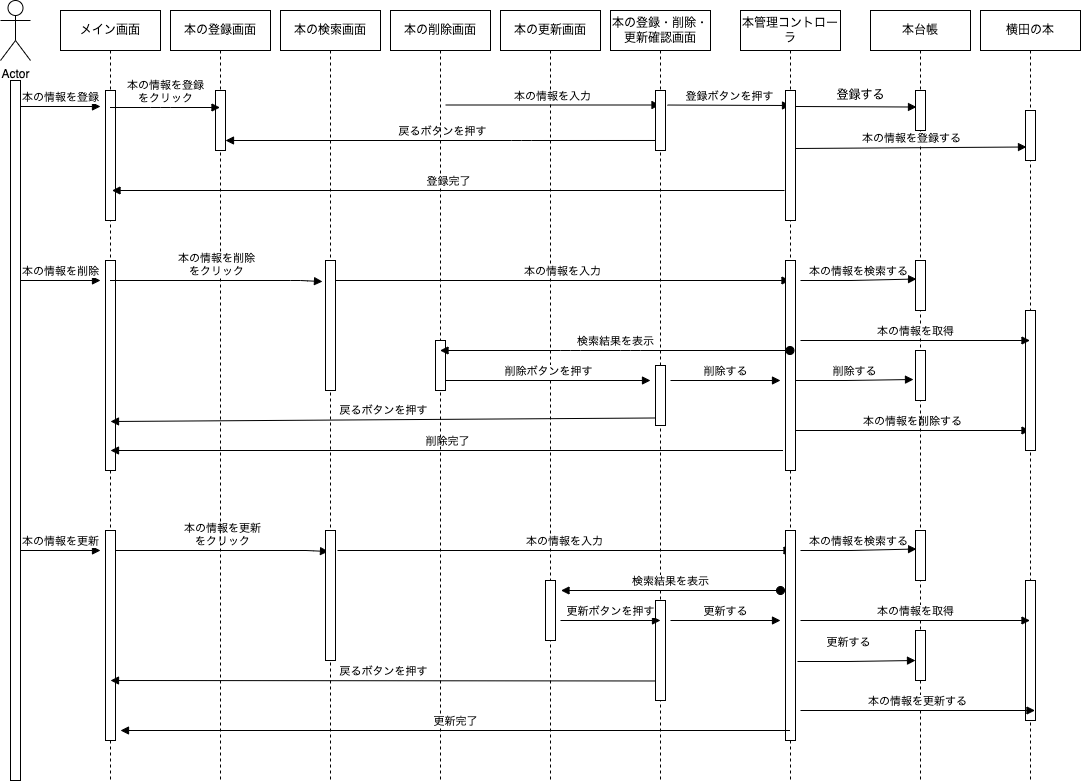

The diagram above was exported from draw.io. Its source (the exported page's mxGraphModel, read from the mxfile embedded in the PNG):
<mxGraphModel dx="642" dy="680" grid="1" gridSize="10" guides="1" tooltips="1" connect="1" arrows="1" fold="1" page="1" pageScale="1" pageWidth="1169" pageHeight="1654" math="0" shadow="0">
  <root>
    <mxCell id="0" />
    <mxCell id="1" parent="0" />
    <mxCell id="2" value="Actor" style="shape=umlActor;verticalLabelPosition=bottom;verticalAlign=top;html=1;" parent="1" vertex="1">
      <mxGeometry x="20" y="10" width="30" height="60" as="geometry" />
    </mxCell>
    <mxCell id="3" value="" style="html=1;points=[];perimeter=orthogonalPerimeter;" parent="1" vertex="1">
      <mxGeometry x="30" y="90" width="10" height="700" as="geometry" />
    </mxCell>
    <mxCell id="4" value="メイン画面" style="shape=umlLifeline;perimeter=lifelinePerimeter;whiteSpace=wrap;html=1;container=1;collapsible=0;recursiveResize=0;outlineConnect=0;" parent="1" vertex="1">
      <mxGeometry x="80" y="20" width="100" height="770" as="geometry" />
    </mxCell>
    <mxCell id="15" value="" style="html=1;points=[];perimeter=orthogonalPerimeter;" parent="4" vertex="1">
      <mxGeometry x="45" y="80" width="10" height="130" as="geometry" />
    </mxCell>
    <mxCell id="31" value="" style="html=1;points=[];perimeter=orthogonalPerimeter;" parent="4" vertex="1">
      <mxGeometry x="45" y="250" width="10" height="210" as="geometry" />
    </mxCell>
    <mxCell id="32" value="本の情報を削除" style="html=1;verticalAlign=bottom;endArrow=block;" parent="4" edge="1">
      <mxGeometry width="80" relative="1" as="geometry">
        <mxPoint x="-40" y="270" as="sourcePoint" />
        <mxPoint x="40" y="270" as="targetPoint" />
      </mxGeometry>
    </mxCell>
    <mxCell id="54" value="本の情報を更新" style="html=1;verticalAlign=bottom;endArrow=block;" parent="4" edge="1">
      <mxGeometry width="80" relative="1" as="geometry">
        <mxPoint x="-40" y="540" as="sourcePoint" />
        <mxPoint x="40" y="540" as="targetPoint" />
      </mxGeometry>
    </mxCell>
    <mxCell id="55" value="" style="html=1;points=[];perimeter=orthogonalPerimeter;" parent="4" vertex="1">
      <mxGeometry x="45" y="520" width="10" height="210" as="geometry" />
    </mxCell>
    <mxCell id="57" value="本の情報を更新&lt;br&gt;をクリック" style="html=1;verticalAlign=bottom;endArrow=block;" parent="4" edge="1">
      <mxGeometry width="80" relative="1" as="geometry">
        <mxPoint x="55" y="540" as="sourcePoint" />
        <mxPoint x="268" y="541" as="targetPoint" />
        <Array as="points">
          <mxPoint x="245.5" y="540" />
        </Array>
      </mxGeometry>
    </mxCell>
    <mxCell id="5" value="本の検索画面" style="shape=umlLifeline;perimeter=lifelinePerimeter;whiteSpace=wrap;html=1;container=1;collapsible=0;recursiveResize=0;outlineConnect=0;" parent="1" vertex="1">
      <mxGeometry x="300" y="20" width="100" height="770" as="geometry" />
    </mxCell>
    <mxCell id="30" value="" style="html=1;points=[];perimeter=orthogonalPerimeter;" parent="5" vertex="1">
      <mxGeometry x="45" y="250" width="10" height="130" as="geometry" />
    </mxCell>
    <mxCell id="56" value="" style="html=1;points=[];perimeter=orthogonalPerimeter;" parent="5" vertex="1">
      <mxGeometry x="45" y="520" width="10" height="130" as="geometry" />
    </mxCell>
    <mxCell id="6" value="本の登録画面" style="shape=umlLifeline;perimeter=lifelinePerimeter;whiteSpace=wrap;html=1;container=1;collapsible=0;recursiveResize=0;outlineConnect=0;" parent="1" vertex="1">
      <mxGeometry x="190" y="20" width="100" height="770" as="geometry" />
    </mxCell>
    <mxCell id="13" value="" style="html=1;points=[];perimeter=orthogonalPerimeter;" parent="6" vertex="1">
      <mxGeometry x="45" y="80" width="10" height="60" as="geometry" />
    </mxCell>
    <mxCell id="25" value="戻るボタンを押す" style="html=1;verticalAlign=bottom;endArrow=block;exitX=0.5;exitY=0.833;exitDx=0;exitDy=0;exitPerimeter=0;" parent="6" source="19" edge="1">
      <mxGeometry width="80" relative="1" as="geometry">
        <mxPoint x="480.5" y="130" as="sourcePoint" />
        <mxPoint x="55" y="130" as="targetPoint" />
        <Array as="points">
          <mxPoint x="351" y="130" />
        </Array>
      </mxGeometry>
    </mxCell>
    <mxCell id="7" value="本の更新画面" style="shape=umlLifeline;perimeter=lifelinePerimeter;whiteSpace=wrap;html=1;container=1;collapsible=0;recursiveResize=0;outlineConnect=0;" parent="1" vertex="1">
      <mxGeometry x="520" y="20" width="100" height="770" as="geometry" />
    </mxCell>
    <mxCell id="20" value="本の情報を入力" style="html=1;verticalAlign=bottom;endArrow=block;" parent="7" target="10" edge="1">
      <mxGeometry width="80" relative="1" as="geometry">
        <mxPoint x="-55" y="94.5" as="sourcePoint" />
        <mxPoint x="159.5" y="94.5" as="targetPoint" />
      </mxGeometry>
    </mxCell>
    <mxCell id="44" value="削除ボタンを押す" style="html=1;verticalAlign=bottom;endArrow=block;" parent="7" edge="1">
      <mxGeometry width="80" relative="1" as="geometry">
        <mxPoint x="-55" y="370" as="sourcePoint" />
        <mxPoint x="150" y="370" as="targetPoint" />
      </mxGeometry>
    </mxCell>
    <mxCell id="52" value="戻るボタンを押す" style="html=1;verticalAlign=bottom;endArrow=block;exitX=0.1;exitY=0.858;exitDx=0;exitDy=0;exitPerimeter=0;" parent="7" edge="1">
      <mxGeometry width="80" relative="1" as="geometry">
        <mxPoint x="156" y="407.48" as="sourcePoint" />
        <mxPoint x="-390" y="411" as="targetPoint" />
      </mxGeometry>
    </mxCell>
    <mxCell id="53" value="削除完了" style="html=1;verticalAlign=bottom;endArrow=block;" parent="7" edge="1">
      <mxGeometry width="80" relative="1" as="geometry">
        <mxPoint x="282.5" y="440" as="sourcePoint" />
        <mxPoint x="-390" y="440" as="targetPoint" />
      </mxGeometry>
    </mxCell>
    <mxCell id="67" value="" style="html=1;points=[];perimeter=orthogonalPerimeter;" parent="7" vertex="1">
      <mxGeometry x="45" y="570" width="10" height="60" as="geometry" />
    </mxCell>
    <mxCell id="73" value="戻るボタンを押す" style="html=1;verticalAlign=bottom;endArrow=block;" parent="7" edge="1">
      <mxGeometry width="80" relative="1" as="geometry">
        <mxPoint x="156" y="670.48" as="sourcePoint" />
        <mxPoint x="-390" y="670" as="targetPoint" />
      </mxGeometry>
    </mxCell>
    <mxCell id="8" value="本の削除画面" style="shape=umlLifeline;perimeter=lifelinePerimeter;whiteSpace=wrap;html=1;container=1;collapsible=0;recursiveResize=0;outlineConnect=0;" parent="1" vertex="1">
      <mxGeometry x="410" y="20" width="100" height="770" as="geometry" />
    </mxCell>
    <mxCell id="33" value="" style="html=1;points=[];perimeter=orthogonalPerimeter;" parent="8" vertex="1">
      <mxGeometry x="45" y="330" width="10" height="50" as="geometry" />
    </mxCell>
    <mxCell id="36" value="本の情報を入力" style="html=1;verticalAlign=bottom;endArrow=block;" parent="8" target="9" edge="1">
      <mxGeometry width="80" relative="1" as="geometry">
        <mxPoint x="-55" y="270" as="sourcePoint" />
        <mxPoint x="25" y="270" as="targetPoint" />
      </mxGeometry>
    </mxCell>
    <mxCell id="59" value="本の情報を入力" style="html=1;verticalAlign=bottom;endArrow=block;" parent="8" edge="1">
      <mxGeometry width="80" relative="1" as="geometry">
        <mxPoint x="-53" y="540" as="sourcePoint" />
        <mxPoint x="401.5" y="540" as="targetPoint" />
      </mxGeometry>
    </mxCell>
    <mxCell id="9" value="本管理コントローラ" style="shape=umlLifeline;perimeter=lifelinePerimeter;whiteSpace=wrap;html=1;container=1;collapsible=0;recursiveResize=0;outlineConnect=0;" parent="1" vertex="1">
      <mxGeometry x="760" y="20" width="100" height="770" as="geometry" />
    </mxCell>
    <mxCell id="21" value="登録ボタンを押す" style="html=1;verticalAlign=bottom;endArrow=block;exitX=1.2;exitY=0.242;exitDx=0;exitDy=0;exitPerimeter=0;" parent="9" source="19" edge="1">
      <mxGeometry width="80" relative="1" as="geometry">
        <mxPoint x="-70" y="95" as="sourcePoint" />
        <mxPoint x="50" y="95" as="targetPoint" />
      </mxGeometry>
    </mxCell>
    <mxCell id="22" value="" style="html=1;points=[];perimeter=orthogonalPerimeter;" parent="9" vertex="1">
      <mxGeometry x="45" y="80" width="10" height="130" as="geometry" />
    </mxCell>
    <mxCell id="35" value="" style="html=1;points=[];perimeter=orthogonalPerimeter;" parent="9" vertex="1">
      <mxGeometry x="45" y="250" width="10" height="210" as="geometry" />
    </mxCell>
    <mxCell id="50" value="削除する" style="html=1;verticalAlign=bottom;endArrow=block;entryX=-0.2;entryY=0.58;entryDx=0;entryDy=0;entryPerimeter=0;" parent="9" target="48" edge="1">
      <mxGeometry width="80" relative="1" as="geometry">
        <mxPoint x="55" y="370" as="sourcePoint" />
        <mxPoint x="165" y="370" as="targetPoint" />
        <Array as="points">
          <mxPoint x="105.5" y="370" />
        </Array>
      </mxGeometry>
    </mxCell>
    <mxCell id="51" value="本の情報を削除する" style="html=1;verticalAlign=bottom;endArrow=block;" parent="9" target="12" edge="1">
      <mxGeometry width="80" relative="1" as="geometry">
        <mxPoint x="55" y="420" as="sourcePoint" />
        <mxPoint x="165" y="420" as="targetPoint" />
        <Array as="points">
          <mxPoint x="105.5" y="420" />
        </Array>
      </mxGeometry>
    </mxCell>
    <mxCell id="58" value="" style="html=1;points=[];perimeter=orthogonalPerimeter;" parent="9" vertex="1">
      <mxGeometry x="45" y="520" width="10" height="210" as="geometry" />
    </mxCell>
    <mxCell id="10" value="本の登録・削除・更新確認画面" style="shape=umlLifeline;perimeter=lifelinePerimeter;whiteSpace=wrap;html=1;container=1;collapsible=0;recursiveResize=0;outlineConnect=0;" parent="1" vertex="1">
      <mxGeometry x="630" y="20" width="100" height="770" as="geometry" />
    </mxCell>
    <mxCell id="19" value="" style="html=1;points=[];perimeter=orthogonalPerimeter;" parent="10" vertex="1">
      <mxGeometry x="45" y="80" width="10" height="60" as="geometry" />
    </mxCell>
    <mxCell id="45" value="" style="html=1;points=[];perimeter=orthogonalPerimeter;" parent="10" vertex="1">
      <mxGeometry x="45" y="355" width="10" height="60" as="geometry" />
    </mxCell>
    <mxCell id="46" value="" style="html=1;points=[];perimeter=orthogonalPerimeter;" parent="10" vertex="1">
      <mxGeometry x="45" y="355" width="10" height="60" as="geometry" />
    </mxCell>
    <mxCell id="47" value="削除する" style="html=1;verticalAlign=bottom;endArrow=block;" parent="10" edge="1">
      <mxGeometry width="80" relative="1" as="geometry">
        <mxPoint x="60" y="370" as="sourcePoint" />
        <mxPoint x="170" y="370" as="targetPoint" />
        <Array as="points">
          <mxPoint x="110.5" y="370" />
        </Array>
      </mxGeometry>
    </mxCell>
    <mxCell id="69" value="" style="html=1;points=[];perimeter=orthogonalPerimeter;" parent="10" vertex="1">
      <mxGeometry x="45" y="590" width="10" height="100" as="geometry" />
    </mxCell>
    <mxCell id="11" value="本台帳" style="shape=umlLifeline;perimeter=lifelinePerimeter;whiteSpace=wrap;html=1;container=1;collapsible=0;recursiveResize=0;outlineConnect=0;" parent="1" vertex="1">
      <mxGeometry x="890" y="20" width="100" height="770" as="geometry" />
    </mxCell>
    <mxCell id="23" value="" style="html=1;points=[];perimeter=orthogonalPerimeter;" parent="11" vertex="1">
      <mxGeometry x="45" y="80" width="10" height="40" as="geometry" />
    </mxCell>
    <mxCell id="27" value="登録する" style="text;html=1;align=center;verticalAlign=middle;resizable=0;points=[];autosize=1;strokeColor=none;fillColor=none;" parent="11" vertex="1">
      <mxGeometry x="-40" y="75" width="60" height="20" as="geometry" />
    </mxCell>
    <mxCell id="37" value="" style="html=1;points=[];perimeter=orthogonalPerimeter;" parent="11" vertex="1">
      <mxGeometry x="45" y="250" width="10" height="50" as="geometry" />
    </mxCell>
    <mxCell id="39" value="本の情報を検索する" style="html=1;verticalAlign=bottom;endArrow=block;entryX=0.1;entryY=0.37;entryDx=0;entryDy=0;entryPerimeter=0;" parent="11" target="37" edge="1">
      <mxGeometry width="80" relative="1" as="geometry">
        <mxPoint x="-70" y="270" as="sourcePoint" />
        <mxPoint x="40" y="270" as="targetPoint" />
        <Array as="points">
          <mxPoint x="-19.5" y="270" />
        </Array>
      </mxGeometry>
    </mxCell>
    <mxCell id="48" value="" style="html=1;points=[];perimeter=orthogonalPerimeter;" parent="11" vertex="1">
      <mxGeometry x="45" y="340" width="10" height="50" as="geometry" />
    </mxCell>
    <mxCell id="60" value="" style="html=1;points=[];perimeter=orthogonalPerimeter;" parent="11" vertex="1">
      <mxGeometry x="45" y="520" width="10" height="50" as="geometry" />
    </mxCell>
    <mxCell id="62" value="" style="html=1;points=[];perimeter=orthogonalPerimeter;" parent="11" vertex="1">
      <mxGeometry x="45" y="620" width="10" height="50" as="geometry" />
    </mxCell>
    <mxCell id="12" value="横田の本" style="shape=umlLifeline;perimeter=lifelinePerimeter;whiteSpace=wrap;html=1;container=1;collapsible=0;recursiveResize=0;outlineConnect=0;" parent="1" vertex="1">
      <mxGeometry x="1000" y="20" width="100" height="770" as="geometry" />
    </mxCell>
    <mxCell id="28" value="" style="html=1;points=[];perimeter=orthogonalPerimeter;" parent="12" vertex="1">
      <mxGeometry x="45" y="100" width="10" height="50" as="geometry" />
    </mxCell>
    <mxCell id="40" value="" style="html=1;points=[];perimeter=orthogonalPerimeter;" parent="12" vertex="1">
      <mxGeometry x="45" y="300" width="10" height="140" as="geometry" />
    </mxCell>
    <mxCell id="61" value="" style="html=1;points=[];perimeter=orthogonalPerimeter;" parent="12" vertex="1">
      <mxGeometry x="45" y="570" width="10" height="140" as="geometry" />
    </mxCell>
    <mxCell id="18" value="本の情報を登録" style="html=1;verticalAlign=bottom;endArrow=block;" parent="1" edge="1">
      <mxGeometry width="80" relative="1" as="geometry">
        <mxPoint x="40" y="116" as="sourcePoint" />
        <mxPoint x="120" y="116" as="targetPoint" />
      </mxGeometry>
    </mxCell>
    <mxCell id="24" value="" style="html=1;verticalAlign=bottom;endArrow=block;entryX=0.1;entryY=0.413;entryDx=0;entryDy=0;entryPerimeter=0;" parent="1" target="23" edge="1">
      <mxGeometry width="80" relative="1" as="geometry">
        <mxPoint x="815" y="116" as="sourcePoint" />
        <mxPoint x="930" y="116" as="targetPoint" />
      </mxGeometry>
    </mxCell>
    <mxCell id="26" value="登録完了" style="html=1;verticalAlign=bottom;endArrow=block;" parent="1" edge="1">
      <mxGeometry width="80" relative="1" as="geometry">
        <mxPoint x="804" y="200" as="sourcePoint" />
        <mxPoint x="131.5" y="200" as="targetPoint" />
      </mxGeometry>
    </mxCell>
    <mxCell id="29" value="本の情報を登録する" style="html=1;verticalAlign=bottom;endArrow=block;entryX=0.1;entryY=0.73;entryDx=0;entryDy=0;entryPerimeter=0;" parent="1" target="28" edge="1">
      <mxGeometry width="80" relative="1" as="geometry">
        <mxPoint x="815" y="158" as="sourcePoint" />
        <mxPoint x="1040" y="158" as="targetPoint" />
      </mxGeometry>
    </mxCell>
    <mxCell id="16" value="本の情報を登録&lt;br&gt;をクリック" style="html=1;verticalAlign=bottom;endArrow=block;" parent="1" edge="1">
      <mxGeometry width="80" relative="1" as="geometry">
        <mxPoint x="129.5" y="117" as="sourcePoint" />
        <mxPoint x="239.5" y="117" as="targetPoint" />
        <Array as="points">
          <mxPoint x="180" y="117" />
        </Array>
      </mxGeometry>
    </mxCell>
    <mxCell id="34" value="本の情報を削除&lt;br&gt;をクリック" style="html=1;verticalAlign=bottom;endArrow=block;entryX=-0.3;entryY=0.162;entryDx=0;entryDy=0;entryPerimeter=0;" parent="1" source="4" target="30" edge="1">
      <mxGeometry width="80" relative="1" as="geometry">
        <mxPoint x="280" y="300" as="sourcePoint" />
        <mxPoint x="390" y="300" as="targetPoint" />
        <Array as="points">
          <mxPoint x="320" y="290" />
        </Array>
      </mxGeometry>
    </mxCell>
    <mxCell id="42" value="本の情報を取得" style="html=1;verticalAlign=bottom;endArrow=block;" parent="1" target="12" edge="1">
      <mxGeometry width="80" relative="1" as="geometry">
        <mxPoint x="820" y="350" as="sourcePoint" />
        <mxPoint x="930" y="350" as="targetPoint" />
        <Array as="points">
          <mxPoint x="870.5" y="350" />
        </Array>
      </mxGeometry>
    </mxCell>
    <mxCell id="43" value="検索結果を表示" style="html=1;verticalAlign=bottom;startArrow=oval;startFill=1;endArrow=block;startSize=8;" parent="1" source="9" target="8" edge="1">
      <mxGeometry width="60" relative="1" as="geometry">
        <mxPoint x="590" y="370" as="sourcePoint" />
        <mxPoint x="650" y="370" as="targetPoint" />
        <Array as="points">
          <mxPoint x="650" y="360" />
          <mxPoint x="590" y="360" />
        </Array>
      </mxGeometry>
    </mxCell>
    <mxCell id="63" value="本の情報を検索する" style="html=1;verticalAlign=bottom;endArrow=block;entryX=0.1;entryY=0.37;entryDx=0;entryDy=0;entryPerimeter=0;" parent="1" edge="1">
      <mxGeometry width="80" relative="1" as="geometry">
        <mxPoint x="820" y="560" as="sourcePoint" />
        <mxPoint x="936" y="558.5" as="targetPoint" />
        <Array as="points">
          <mxPoint x="870.5" y="560" />
        </Array>
      </mxGeometry>
    </mxCell>
    <mxCell id="64" value="本の情報を取得" style="html=1;verticalAlign=bottom;endArrow=block;" parent="1" edge="1">
      <mxGeometry width="80" relative="1" as="geometry">
        <mxPoint x="820" y="630" as="sourcePoint" />
        <mxPoint x="1049.5" y="630" as="targetPoint" />
        <Array as="points">
          <mxPoint x="870.5" y="630" />
        </Array>
      </mxGeometry>
    </mxCell>
    <mxCell id="65" value="&lt;br&gt;更新する" style="html=1;verticalAlign=bottom;endArrow=block;entryX=-0.2;entryY=0.58;entryDx=0;entryDy=0;entryPerimeter=0;" parent="1" edge="1">
      <mxGeometry x="-0.1416" y="10" width="80" relative="1" as="geometry">
        <mxPoint x="817" y="671" as="sourcePoint" />
        <mxPoint x="935" y="670" as="targetPoint" />
        <Array as="points">
          <mxPoint x="867.5" y="671" />
        </Array>
        <mxPoint as="offset" />
      </mxGeometry>
    </mxCell>
    <mxCell id="66" value="本の情報を更新する" style="html=1;verticalAlign=bottom;endArrow=block;" parent="1" edge="1">
      <mxGeometry width="80" relative="1" as="geometry">
        <mxPoint x="820" y="720" as="sourcePoint" />
        <mxPoint x="1054.5" y="720" as="targetPoint" />
        <Array as="points">
          <mxPoint x="870.5" y="720" />
        </Array>
      </mxGeometry>
    </mxCell>
    <mxCell id="68" value="更新ボタンを押す" style="html=1;verticalAlign=bottom;endArrow=block;" parent="1" edge="1">
      <mxGeometry width="80" relative="1" as="geometry">
        <mxPoint x="580" y="630" as="sourcePoint" />
        <mxPoint x="680" y="630" as="targetPoint" />
      </mxGeometry>
    </mxCell>
    <mxCell id="70" value="更新する" style="html=1;verticalAlign=bottom;endArrow=block;" parent="1" edge="1">
      <mxGeometry width="80" relative="1" as="geometry">
        <mxPoint x="690" y="630" as="sourcePoint" />
        <mxPoint x="800" y="630" as="targetPoint" />
        <Array as="points">
          <mxPoint x="740.5" y="630" />
        </Array>
      </mxGeometry>
    </mxCell>
    <mxCell id="72" value="検索結果を表示" style="html=1;verticalAlign=bottom;startArrow=oval;startFill=1;endArrow=block;startSize=8;" parent="1" edge="1">
      <mxGeometry width="60" relative="1" as="geometry">
        <mxPoint x="800" y="600" as="sourcePoint" />
        <mxPoint x="581" y="600" as="targetPoint" />
        <Array as="points">
          <mxPoint x="640.5" y="600" />
          <mxPoint x="580.5" y="600" />
        </Array>
      </mxGeometry>
    </mxCell>
    <mxCell id="74" value="更新完了" style="html=1;verticalAlign=bottom;endArrow=block;" parent="1" source="9" edge="1">
      <mxGeometry width="80" relative="1" as="geometry">
        <mxPoint x="740" y="740" as="sourcePoint" />
        <mxPoint x="140" y="740" as="targetPoint" />
      </mxGeometry>
    </mxCell>
  </root>
</mxGraphModel>